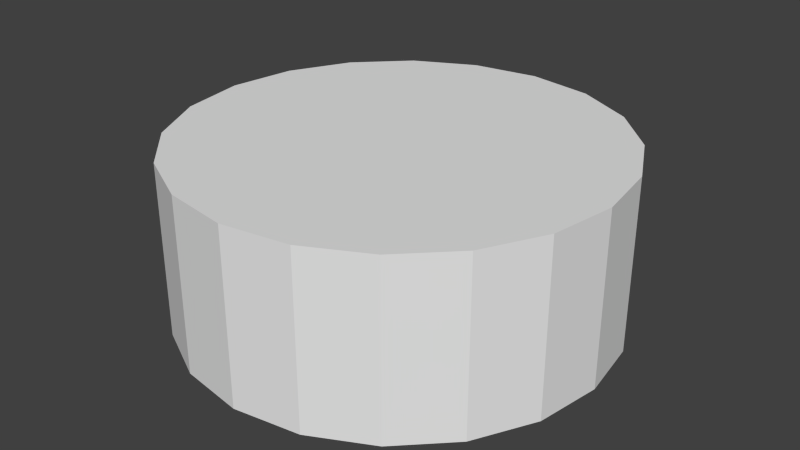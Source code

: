 # Source: clay.blend  (saved by Blender 2.61.0; exported with 4.5.12 LTS)
import bpy
from mathutils import Matrix  # noqa: F401  (used for matrix-valued properties, if any)

bpy.ops.wm.read_factory_settings(use_empty=True)
scene = bpy.context.scene
scene.name = 'Scene'

# ---- collections
col_collection_1 = bpy.data.collections.new('Collection 1'); scene.collection.children.link(col_collection_1)

# ---- materials (node trees are filled in below, after node groups)
mat_wood = bpy.data.materials.new('Wood')
mat_wood.alpha_threshold = 0.0
mat_wood.use_transparent_shadow = False
mat_wood.roughness = 0.5
mat_wood.line_color = (0.0, 0.0, 0.0, 1.0)
mat_clay = bpy.data.materials.new('Clay')
mat_clay.alpha_threshold = 0.0
mat_clay.use_transparent_shadow = False
mat_clay.roughness = 0.5
mat_clay.line_color = (0.0, 0.0, 0.0, 1.0)

# ---- material node trees

# ---- world
world_world = bpy.data.worlds.new('World'); scene.world = world_world
world_world.color = (0.05088, 0.05088, 0.05088)
world_world.use_sun_shadow = False
world_world.sun_shadow_jitter_overblur = 0.0
world_world.cycles.sampling_method = 'MANUAL'
world_world.cycles.sample_map_resolution = 256

# ---- meshes
me_cylinder_003 = bpy.data.meshes.new('Cylinder.003')
me_cylinder_003.from_pydata([(0.0, 1.0, -0.3997), (0.309, 0.9511, -0.3997), (0.5878, 0.809, -0.3997), (0.809, 0.5878, -0.3997), (0.9511, 0.309, -0.3997), (1.0, -4.371e-08, -0.3997), (0.9511, -0.309, -0.3997), (0.809, -0.5878, -0.3997), (0.5878, -0.809, -0.3997), (0.309, -0.9511, -0.3997), (-3.258e-07, -1.0, -0.3997), (-0.309, -0.9511, -0.3997), (-0.5878, -0.809, -0.3997), (-0.809, -0.5878, -0.3997), (-0.9511, -0.309, -0.3997), (-1.0, 9.656e-07, -0.3997), (-0.9511, 0.309, -0.3997), (-0.809, 0.5878, -0.3997), (-0.5878, 0.809, -0.3997), (-0.309, 0.9511, -0.3997), (1.605e-06, 1.0, 0.3997), (0.309, 0.9511, 0.3997), (0.5878, 0.809, 0.3997), (0.809, 0.5878, 0.3997), (0.9511, 0.309, 0.3997), (1.0, -2.245e-06, 0.3997), (0.9511, -0.309, 0.3997), (0.809, -0.5878, 0.3997), (0.5878, -0.809, 0.3997), (0.309, -0.9511, 0.3997), (-2.885e-06, -1.0, 0.3997), (-0.309, -0.9511, 0.3997), (-0.5878, -0.809, 0.3997), (-0.809, -0.5878, 0.3997), (-0.9511, -0.309, 0.3997), (-1.0, 3.525e-06, 0.3997), (-0.9511, 0.309, 0.3997), (-0.809, 0.5878, 0.3997), (-0.5878, 0.809, 0.3997), (-0.309, 0.9511, 0.3997), (0.0, 0.0, -0.3997), (0.0, 0.0, 0.3997)], [], [(40, 0, 1), (41, 21, 20), (40, 1, 2), (41, 22, 21), (40, 2, 3), (41, 23, 22), (40, 3, 4), (41, 24, 23), (40, 4, 5), (41, 25, 24), (40, 5, 6), (41, 26, 25), (40, 6, 7), (41, 27, 26), (40, 7, 8), (41, 28, 27), (40, 8, 9), (41, 29, 28), (40, 9, 10), (41, 30, 29), (40, 10, 11), (41, 31, 30), (40, 11, 12), (41, 32, 31), (40, 12, 13), (41, 33, 32), (40, 13, 14), (41, 34, 33), (40, 14, 15), (41, 35, 34), (40, 15, 16), (41, 36, 35), (40, 16, 17), (41, 37, 36), (40, 17, 18), (41, 38, 37), (40, 18, 19), (41, 39, 38), (19, 0, 40), (41, 20, 39), (0, 20, 21, 1), (1, 21, 22, 2), (2, 22, 23, 3), (3, 23, 24, 4), (4, 24, 25, 5), (5, 25, 26, 6), (6, 26, 27, 7), (7, 27, 28, 8), (8, 28, 29, 9), (9, 29, 30, 10), (10, 30, 31, 11), (11, 31, 32, 12), (12, 32, 33, 13), (13, 33, 34, 14), (14, 34, 35, 15), (15, 35, 36, 16), (16, 36, 37, 17), (17, 37, 38, 18), (18, 38, 39, 19), (20, 0, 19, 39)])
_uv = me_cylinder_003.uv_layers.new(name='UVMap')
_uv.uv.foreach_set('vector', [0.7346, 0.566, 0.6259, 0.3525, 0.6971, 0.3293, 0.2393, 0.3098, 0.348, 0.5233, 0.2767, 0.5464, 0.7346, 0.566, 0.6971, 0.3293, 0.7721, 0.3293, 0.2393, 0.3098, 0.4087, 0.4792, 0.348, 0.5233, 0.7346, 0.566, 0.7721, 0.3293, 0.8434, 0.3525, 0.2393, 0.3098, 0.4528, 0.4186, 0.4087, 0.4792, 0.7346, 0.566, 0.8434, 0.3525, 0.9041, 0.3965, 0.2393, 0.3098, 0.4759, 0.3473, 0.4528, 0.4186, 0.7346, 0.566, 0.9041, 0.3965, 0.9481, 0.4572, 0.2393, 0.3098, 0.4759, 0.2723, 0.4759, 0.3473, 0.7346, 0.566, 0.9481, 0.4572, 0.9713, 0.5285, 0.2393, 0.3098, 0.4528, 0.201, 0.4759, 0.2723, 0.7346, 0.566, 0.9713, 0.5285, 0.9713, 0.6034, 0.2393, 0.3098, 0.4087, 0.1404, 0.4528, 0.201, 0.7346, 0.566, 0.9713, 0.6034, 0.9481, 0.6747, 0.2393, 0.3098, 0.348, 0.09631, 0.4087, 0.1404, 0.7346, 0.566, 0.9481, 0.6747, 0.9041, 0.7354, 0.2393, 0.3098, 0.2767, 0.07314, 0.348, 0.09631, 0.7346, 0.566, 0.9041, 0.7354, 0.8434, 0.7794, 0.2393, 0.3098, 0.2018, 0.07314, 0.2767, 0.07314, 0.7346, 0.566, 0.8434, 0.7794, 0.7721, 0.8026, 0.2393, 0.3098, 0.1305, 0.09631, 0.2018, 0.07314, 0.7346, 0.566, 0.7721, 0.8026, 0.6971, 0.8026, 0.2393, 0.3098, 0.06984, 0.1404, 0.1305, 0.09631, 0.7346, 0.566, 0.6971, 0.8026, 0.6259, 0.7794, 0.2393, 0.3098, 0.02578, 0.201, 0.06984, 0.1404, 0.7346, 0.566, 0.6259, 0.7794, 0.5652, 0.7354, 0.2393, 0.3098, 0.002612, 0.2723, 0.02578, 0.201, 0.7346, 0.566, 0.5652, 0.7354, 0.5211, 0.6747, 0.2393, 0.3098, 0.002612, 0.3473, 0.002612, 0.2723, 0.7346, 0.566, 0.5211, 0.6747, 0.498, 0.6034, 0.2393, 0.3098, 0.02578, 0.4186, 0.002612, 0.3473, 0.7346, 0.566, 0.498, 0.6034, 0.498, 0.5285, 0.2393, 0.3098, 0.06984, 0.4792, 0.02578, 0.4186, 0.7346, 0.566, 0.498, 0.5285, 0.5211, 0.4572, 0.2393, 0.3098, 0.1305, 0.5233, 0.06984, 0.4792, 0.7346, 0.566, 0.5211, 0.4572, 0.5652, 0.3965, 0.2393, 0.3098, 0.2018, 0.5464, 0.1305, 0.5233, 0.5652, 0.3965, 0.6259, 0.3525, 0.7346, 0.566, 0.2393, 0.3098, 0.2767, 0.5464, 0.2018, 0.5464, 0.9977, 0.8494, 0.9977, 0.9772, 0.9477, 0.9772, 0.9477, 0.8494, 0.9477, 0.8494, 0.9477, 0.9772, 0.8977, 0.9772, 0.8977, 0.8494, 0.8977, 0.8494, 0.8977, 0.9772, 0.8477, 0.9772, 0.8477, 0.8494, 0.8477, 0.8494, 0.8477, 0.9772, 0.7977, 0.9772, 0.7977, 0.8494, 0.7977, 0.8494, 0.7977, 0.9772, 0.7477, 0.9772, 0.7477, 0.8494, 0.7477, 0.8494, 0.7477, 0.9772, 0.6977, 0.9772, 0.6977, 0.8494, 0.6977, 0.8494, 0.6977, 0.9772, 0.6477, 0.9772, 0.6477, 0.8494, 0.6477, 0.8494, 0.6477, 0.9772, 0.5977, 0.9772, 0.5977, 0.8494, 0.5977, 0.8494, 0.5977, 0.9772, 0.5477, 0.9771, 0.5477, 0.8494, 0.5477, 0.8494, 0.5477, 0.9771, 0.4977, 0.9771, 0.4977, 0.8494, 0.4977, 0.8494, 0.4977, 0.9771, 0.4477, 0.9771, 0.4477, 0.8494, 0.4477, 0.8494, 0.4477, 0.9771, 0.3977, 0.9771, 0.3977, 0.8494, 0.3977, 0.8494, 0.3977, 0.9771, 0.3477, 0.9772, 0.3477, 0.8494, 0.3477, 0.8494, 0.3477, 0.9772, 0.2977, 0.9772, 0.2977, 0.8494, 0.2977, 0.8494, 0.2977, 0.9772, 0.2477, 0.9772, 0.2477, 0.8494, 0.2477, 0.8494, 0.2477, 0.9772, 0.1977, 0.9772, 0.1977, 0.8494, 0.1977, 0.8494, 0.1977, 0.9772, 0.1477, 0.9772, 0.1477, 0.8494, 0.1477, 0.8494, 0.1477, 0.9772, 0.09771, 0.9772, 0.09771, 0.8494, 0.09771, 0.8494, 0.09771, 0.9772, 0.04771, 0.9772, 0.04771, 0.8494, -0.002289, 0.9772, -0.00229, 0.8494, 0.04771, 0.8494, 0.04771, 0.9772])
me_cylinder_003.materials.append(mat_wood)
me_cylinder_003.materials.append(mat_clay)
me_cylinder_003.use_remesh_preserve_volume = False
me_cylinder_003.use_remesh_preserve_attributes = False
me_cylinder_003.use_mirror_vertex_groups = False
me_cylinder_003.update()

# ---- objects
ob_cylinder = bpy.data.objects.new('Cylinder', me_cylinder_003)

# ---- transforms, parenting, visibility, modifiers, constraints
ob_cylinder.location = (0.0, 0.0, 0.0)
ob_cylinder.scale = (1.5, 1.5, 1.501)
ob_cylinder.lineart.crease_threshold = 0.0

# ---- collection membership
col_collection_1.objects.link(ob_cylinder)

# ---- scene / render settings (as saved in the file)
scene.frame_start = 1; scene.frame_end = 250; scene.frame_set(1)
scene.render.engine = 'BLENDER_EEVEE_NEXT'
scene.render.image_settings.color_mode = 'RGB'
scene.render.image_settings.compression = 90
scene.render.resolution_percentage = 50
scene.render.dither_intensity = 0.0
scene.render.bake_margin = 2
scene.render.bake_bias = 0.0
scene.cycles.use_denoising = False
scene.cycles.samples = 10
scene.cycles.sampling_pattern = 'TABULATED_SOBOL'
scene.cycles.light_sampling_threshold = 0.0
scene.cycles.use_adaptive_sampling = False
scene.cycles.use_light_tree = False
scene.cycles.blur_glossy = 0.0
scene.cycles.volume_bounces = 1
scene.cycles.pixel_filter_type = 'GAUSSIAN'
scene.cycles.sample_clamp_indirect = 0.0
scene.view_settings.view_transform = 'Standard'
bpy.context.view_layer.update()

# ---- added for rendering (the .blend has no active camera and no usable light): camera, sun
cam_auto = bpy.data.cameras.new('AutoCamera')
cam_auto.lens = 50.0
cam_auto.sensor_width = 36.0
cam_auto.clip_end = 1000.0
ob_auto_camera = bpy.data.objects.new('AutoCamera', cam_auto)
scene.collection.objects.link(ob_auto_camera)
ob_auto_camera.location = (4.07939, -4.89527, 3.26351)
ob_auto_camera.rotation_euler = (1.09748, -7.21219e-08, 0.694738)
scene.camera = ob_auto_camera
light_auto_sun = bpy.data.lights.new('AutoSun', 'SUN')
light_auto_sun.energy = 3.0
light_auto_sun.angle = 0.0523599
ob_auto_sun = bpy.data.objects.new('AutoSun', light_auto_sun)
scene.collection.objects.link(ob_auto_sun)
ob_auto_sun.rotation_euler = (0.872665, 0.174533, 0.523599)
bpy.context.view_layer.update()
